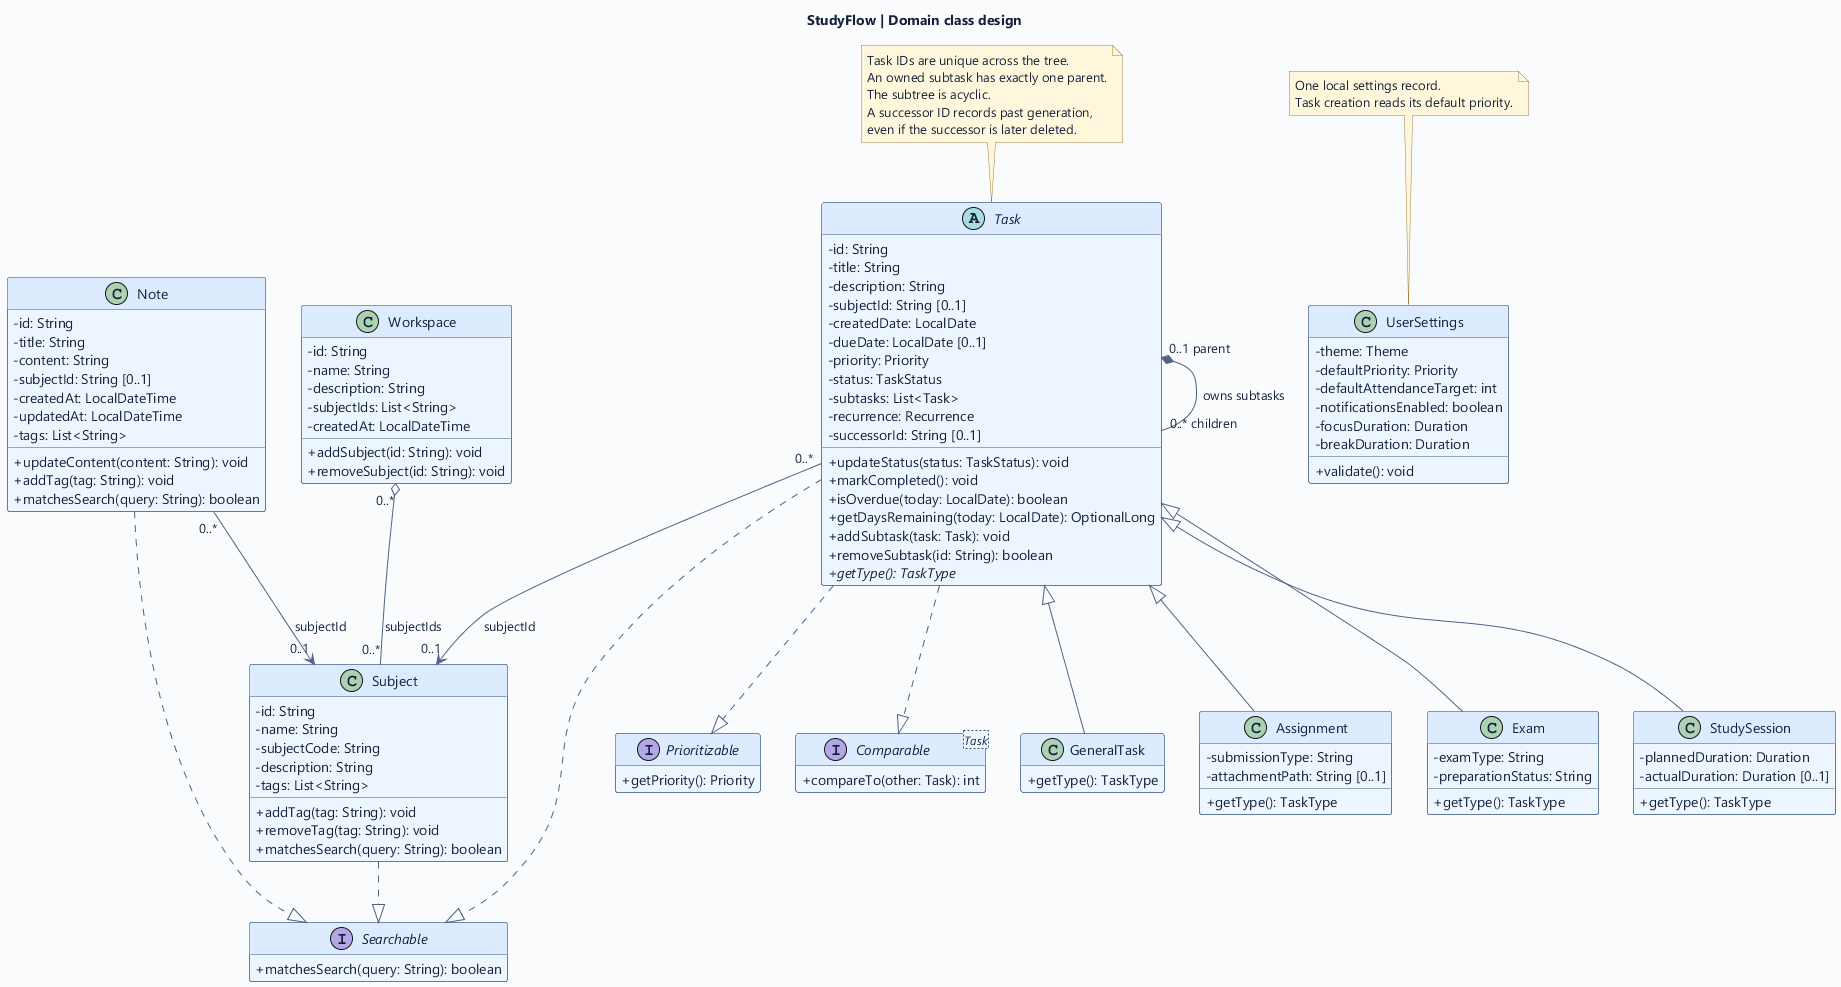

The diagram above was rendered by PlantUML. Its source (embedded in the PNG):
@startuml
title StudyFlow | Domain class design
top to bottom direction
skinparam backgroundColor #F8FAFD
skinparam defaultFontName Segoe UI
skinparam defaultFontColor #14213B
skinparam shadowing false
skinparam ArrowColor #506383
skinparam classAttributeIconSize 0
skinparam classBorderColor #345279
skinparam classBackgroundColor #EDF5FF
skinparam classHeaderBackgroundColor #DDEAFE
skinparam noteBackgroundColor #FFF6DB
skinparam noteBorderColor #A17E3B
hide empty members

interface Searchable {
  +matchesSearch(query: String): boolean
}

interface Prioritizable {
  +getPriority(): Priority
}

interface "Comparable<Task>" as Comparable {
  +compareTo(other: Task): int
}

abstract class Task {
  -id: String
  -title: String
  -description: String
  -subjectId: String [0..1]
  -createdDate: LocalDate
  -dueDate: LocalDate [0..1]
  -priority: Priority
  -status: TaskStatus
  -subtasks: List<Task>
  -recurrence: Recurrence
  -successorId: String [0..1]
  +updateStatus(status: TaskStatus): void
  +markCompleted(): void
  +isOverdue(today: LocalDate): boolean
  +getDaysRemaining(today: LocalDate): OptionalLong
  +addSubtask(task: Task): void
  +removeSubtask(id: String): boolean
  {abstract} +getType(): TaskType
}

class GeneralTask {
  +getType(): TaskType
}

class Assignment {
  -submissionType: String
  -attachmentPath: String [0..1]
  +getType(): TaskType
}

class Exam {
  -examType: String
  -preparationStatus: String
  +getType(): TaskType
}

class StudySession {
  -plannedDuration: Duration
  -actualDuration: Duration [0..1]
  +getType(): TaskType
}

class Subject {
  -id: String
  -name: String
  -subjectCode: String
  -description: String
  -tags: List<String>
  +addTag(tag: String): void
  +removeTag(tag: String): void
  +matchesSearch(query: String): boolean
}

class Note {
  -id: String
  -title: String
  -content: String
  -subjectId: String [0..1]
  -createdAt: LocalDateTime
  -updatedAt: LocalDateTime
  -tags: List<String>
  +updateContent(content: String): void
  +addTag(tag: String): void
  +matchesSearch(query: String): boolean
}

class Workspace {
  -id: String
  -name: String
  -description: String
  -subjectIds: List<String>
  -createdAt: LocalDateTime
  +addSubject(id: String): void
  +removeSubject(id: String): void
}

class UserSettings {
  -theme: Theme
  -defaultPriority: Priority
  -defaultAttendanceTarget: int
  -notificationsEnabled: boolean
  -focusDuration: Duration
  -breakDuration: Duration
  +validate(): void
}

Task ..|> Searchable
Task ..|> Prioritizable
Task ..|> Comparable
Task <|-- GeneralTask
Task <|-- Assignment
Task <|-- Exam
Task <|-- StudySession
Task "0..1 parent" *-- "0..* children" Task : owns subtasks
Task "0..*" --> "0..1" Subject : subjectId
Note "0..*" --> "0..1" Subject : subjectId
Workspace "0..*" o-- "0..*" Subject : subjectIds
Subject ..|> Searchable
Note ..|> Searchable

note top of UserSettings
  One local settings record.
  Task creation reads its default priority.
end note
note top of Task
  Task IDs are unique across the tree.
  An owned subtask has exactly one parent.
  The subtree is acyclic.
  A successor ID records past generation,
  even if the successor is later deleted.
end note
@enduml